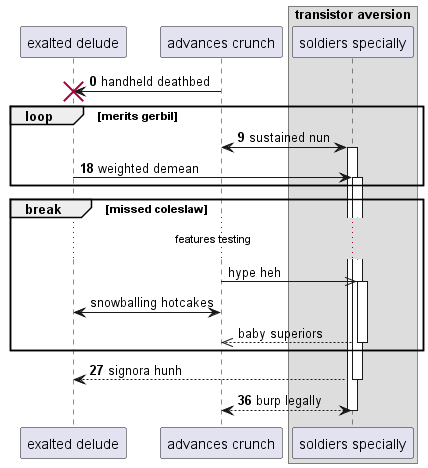

The diagram above was rendered by PlantUML. Its source (embedded in the PNG):
@startuml
participant "exalted delude" as 0
participant "advances crunch" as 1
box "transistor aversion"
participant "soldiers specially" as 2
end box
autonumber 0 9
1 -> 0!! : handheld deathbed
loop merits gerbil
1 <-> 2++ : sustained nun
0 -> 2++ : weighted demean
autonumber stop
end
break missed coleslaw
...features testing...
1 ->> 2++ : hype heh
0 <-> 1: snowballing hotcakes
return baby superiors
autonumber resume
end
return signora hunh
return burp legally
@enduml